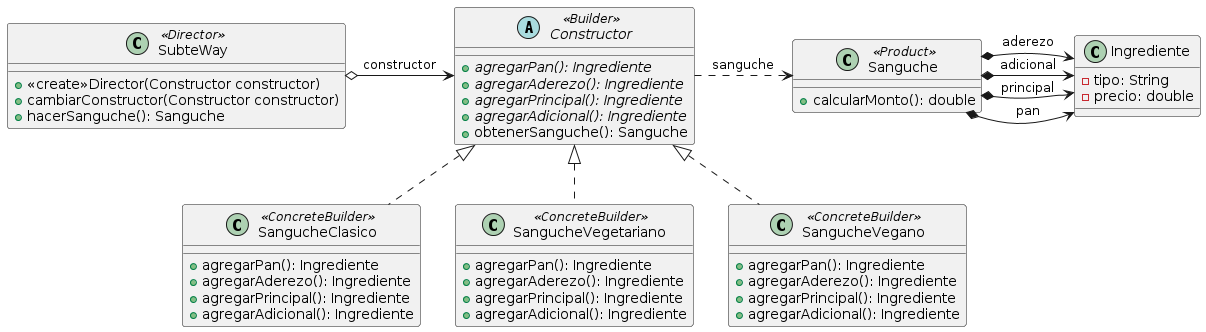

The diagram above was rendered by PlantUML. Its source (embedded in the PNG):
@startuml
class SubteWay <<Director>> {
+<<create>>Director(Constructor constructor)
+cambiarConstructor(Constructor constructor)
+hacerSanguche(): Sanguche
}

class Ingrediente {
-tipo: String
-precio: double
}

abstract class Constructor <<Builder>> {
+{abstract}agregarPan(): Ingrediente
+{abstract}agregarAderezo(): Ingrediente
+{abstract}agregarPrincipal(): Ingrediente
+{abstract}agregarAdicional(): Ingrediente
+obtenerSanguche(): Sanguche
}

class SangucheClasico <<ConcreteBuilder>> {
+agregarPan(): Ingrediente
+agregarAderezo(): Ingrediente
+agregarPrincipal(): Ingrediente
+agregarAdicional(): Ingrediente
}

class SangucheVegetariano <<ConcreteBuilder>> {
+agregarPan(): Ingrediente
+agregarAderezo(): Ingrediente
+agregarPrincipal(): Ingrediente
+agregarAdicional(): Ingrediente
}

class SangucheVegano <<ConcreteBuilder>> {
+agregarPan(): Ingrediente
+agregarAderezo(): Ingrediente
+agregarPrincipal(): Ingrediente
+agregarAdicional(): Ingrediente
}

SangucheClasico .up.|> Constructor 
SangucheVegetariano .up.|> Constructor 
SangucheVegano .up.|> Constructor 

class Sanguche <<Product>> {
+calcularMonto(): double
}

Sanguche *-right-> Ingrediente: pan
Sanguche *-right-> Ingrediente: aderezo
Sanguche *-right-> Ingrediente: principal
Sanguche *-right-> Ingrediente: adicional

Constructor .right.> Sanguche: sanguche

SubteWay o-right-> Constructor: constructor
@enduml